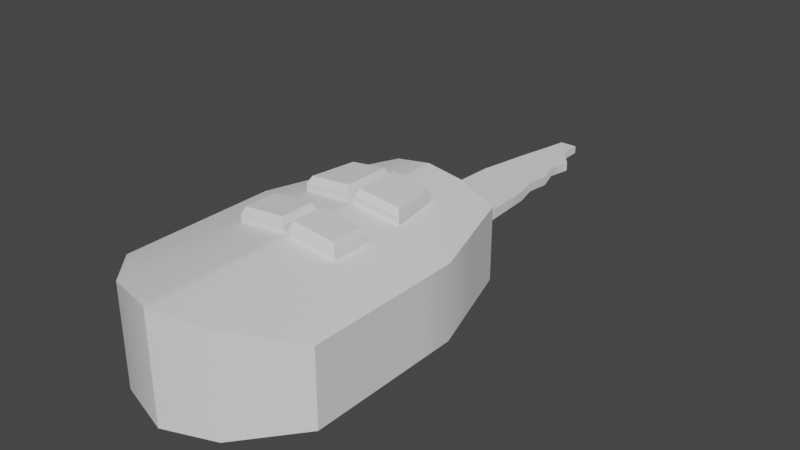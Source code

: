 # Source: BLC.blend  (saved by Blender 3.4.6; exported with 4.5.12 LTS)
import bpy
from mathutils import Matrix  # noqa: F401  (used for matrix-valued properties, if any)

bpy.ops.wm.read_factory_settings(use_empty=True)
scene = bpy.context.scene
scene.name = 'Scene'

# ---- collections
col_collection = bpy.data.collections.new('Collection'); scene.collection.children.link(col_collection)

# ---- node groups
ng_auto_smooth = bpy.data.node_groups.new('Auto Smooth', 'GeometryNodeTree')
_s = ng_auto_smooth.interface.new_socket(name='Geometry', in_out='OUTPUT', socket_type='NodeSocketGeometry')
_s = ng_auto_smooth.interface.new_socket(name='Geometry', in_out='INPUT', socket_type='NodeSocketGeometry')
_s = ng_auto_smooth.interface.new_socket(name='Angle', in_out='INPUT', socket_type='NodeSocketFloat')
_s.subtype = 'ANGLE'
_s.min_value = 0.0
_s.max_value = 3.142
ng_auto_smooth.is_modifier = True
_N = ng_auto_smooth.nodes; _L = ng_auto_smooth.links
n0 = _N.new('NodeGroupOutput'); n0.name = 'Group Output'; n0.location = (480, -100)
n1 = _N.new('NodeGroupInput'); n1.name = 'Group Input'; n1.location = (-420, -300)
n2 = _N.new('NodeGroupInput'); n2.name = 'Group Input.001'; n2.location = (-60, -100)
n3 = _N.new('GeometryNodeSetShadeSmooth'); n3.name = 'Set Shade Smooth'; n3.location = (120, -100)
n3.domain = 'EDGE'
n4 = _N.new('GeometryNodeSetShadeSmooth'); n4.name = 'Set Shade Smooth.001'; n4.location = (300, -100)
n5 = _N.new('GeometryNodeInputMeshEdgeAngle'); n5.name = 'Edge Angle'; n5.location = (-420, -220)
n6 = _N.new('GeometryNodeInputEdgeSmooth'); n6.name = 'Is Edge Smooth'; n6.location = (-60, -160)
n7 = _N.new('GeometryNodeInputShadeSmooth'); n7.name = 'Is Face Smooth'; n7.location = (-240, -340)
n8 = _N.new('FunctionNodeBooleanMath'); n8.name = 'Boolean Math'; n8.location = (-60, -220)
n9 = _N.new('FunctionNodeCompare'); n9.name = 'Compare'; n9.location = (-240, -180)
n9.operation = 'LESS_EQUAL'
_L.new(n5.outputs[0], n9.inputs[0])
_L.new(n4.outputs[0], n0.inputs[0])
_L.new(n1.outputs[1], n9.inputs[1])
_L.new(n9.outputs[0], n8.inputs[0])
_L.new(n7.outputs[0], n8.inputs[1])
_L.new(n2.outputs[0], n3.inputs[0])
_L.new(n6.outputs[0], n3.inputs[1])
_L.new(n3.outputs[0], n4.inputs[0])
_L.new(n8.outputs[0], n3.inputs[2])
n0.is_active_output = True

# ---- world
world_world = bpy.data.worlds.new('World'); scene.world = world_world
world_world.use_nodes = True; world_world.node_tree.nodes.clear()
_N = world_world.node_tree.nodes; _L = world_world.node_tree.links
n0 = _N.new('ShaderNodeOutputWorld'); n0.name = 'World Output'; n0.location = (300, 300)
n1 = _N.new('ShaderNodeBackground'); n1.name = 'Background'; n1.location = (10, 300)
n1.inputs[0].default_value = (0.05088, 0.05088, 0.05088, 1.0)
_L.new(n1.outputs[0], n0.inputs[0])
n0.is_active_output = True
world_world.color = (0.05088, 0.05088, 0.05088)
world_world.use_sun_shadow = False
world_world.sun_shadow_jitter_overblur = 0.0

# ---- meshes
me_plane = bpy.data.meshes.new('Plane')
me_plane.from_pydata([(-1.0, -1.483, 0.0), (1.0, -1.483, 0.0), (-0.6841, 1.0, 0.0), (0.6841, 1.0, 0.0), (-1.0, 0.0, 0.0), (1.0, 0.0, 0.0), (0.0, -2.093, -0.1096), (0.0, 1.0, -0.1096), (0.0, 0.0, -0.1096), (-1.0, -0.7358, 0.0), (1.0, -0.7358, 0.0), (0.0, -0.7358, -0.1096), (-0.3421, 1.0, -0.07823), (-0.5, 0.0, -0.07823), (-0.5, -1.944, -0.07823), (-0.5, -0.7358, -0.07823), (0.4958, -1.945, -0.07823), (0.3392, 1.0, -0.07823), (0.4958, 0.0, -0.07823), (0.4958, -0.7358, -0.07823), (-1.0, -1.483, 0.7023), (1.0, -1.483, 0.7023), (-0.6841, 1.0, 0.7023), (0.6841, 1.0, 0.7023), (-1.0, 0.0, 0.7023), (1.0, 0.0, 0.7023), (0.0, -2.093, 0.9073), (0.0, 1.0, 0.9073), (0.0, 0.0, 0.9073), (-1.0, -0.7358, 0.7023), (1.0, -0.7358, 0.7023), (0.0, -0.7358, 0.9073), (-0.3421, 1.0, 0.8544), (-0.5, 0.0, 0.8544), (-0.5, -1.944, 0.8544), (-0.5, -0.7358, 0.8544), (0.4958, -1.945, 0.8544), (0.3392, 1.0, 0.8544), (0.4958, 0.0, 0.8544), (0.4958, -0.7358, 0.8544), (-1.0, 0.0, 0.3511), (-0.6841, 1.0, 0.3511), (-0.5, -1.944, 0.3511), (-1.0, -1.483, 0.3511), (-1.0, -0.7358, 0.3511), (1.0, 0.0, 0.3511), (1.0, -0.7358, 0.3511), (1.0, -1.483, 0.3511), (0.0, -2.093, 0.3511), (0.0, 1.0, 0.3511), (0.3392, 1.0, 0.3511), (0.4958, -1.945, 0.3511), (0.6841, 1.0, 0.3511), (-0.3421, 1.0, 0.3511), (-0.6841, 1.0, 0.1756), (-1.0, -1.483, 0.1756), (1.0, -0.7358, 0.1756), (1.0, -1.483, 0.1756), (0.3392, 1.0, 0.1364), (0.4958, -1.945, 0.1364), (-1.0, 0.0, 0.1756), (-0.5, -1.944, 0.1364), (-1.0, -0.7358, 0.1756), (1.0, 0.0, 0.1756), (0.0, -2.093, 0.1207), (0.0, 1.0, 0.1207), (0.6841, 1.0, 0.1756), (-0.3421, 1.0, 0.1364), (-1.0, 0.0, 0.5267), (-0.5, -1.944, 0.6027), (-1.0, -0.7358, 0.5267), (1.0, 0.0, 0.5267), (0.0, -2.093, 0.6292), (0.0, 1.0, 0.6292), (0.6841, 1.0, 0.5267), (-0.3421, 1.0, 0.6027), (-0.6841, 1.0, 0.5267), (-1.0, -1.483, 0.5267), (1.0, -0.7358, 0.5267), (1.0, -1.483, 0.5267), (0.3392, 1.0, 0.6027), (0.4958, -1.945, 0.6027), (-1.0, 0.0, 0.2633), (-0.5, -1.944, 0.2438), (-1.0, -0.7358, 0.2633), (1.0, 0.0, 0.2633), (0.0, -2.093, 0.2359), (0.0, 1.0, 0.2359), (0.6841, 1.0, 0.2633), (-0.3421, 1.0, 0.2438), (-0.6841, 1.0, 0.2633), (-1.0, -1.483, 0.2633), (1.0, -0.7358, 0.2633), (1.0, -1.483, 0.2633), (0.3392, 1.0, 0.2438), (0.4958, -1.945, 0.2438), (-0.6841, 1.0, 0.4389), (-1.0, -1.483, 0.4389), (1.0, -0.7358, 0.4389), (1.0, -1.483, 0.4389), (0.3392, 1.0, 0.4769), (0.4958, -1.945, 0.4769), (-1.0, 0.0, 0.4389), (-0.5, -1.944, 0.4769), (-1.0, -0.7358, 0.4389), (1.0, 0.0, 0.4389), (0.0, -2.093, 0.4902), (0.0, 1.0, 0.4902), (0.6841, 1.0, 0.4389), (-0.3421, 1.0, 0.4769), (-0.000297, 3.306, 0.2546), (-0.000297, 3.306, 0.3341), (-0.07542, 3.306, 0.26), (-0.07542, 3.306, 0.3341), (0.09129, 3.306, 0.3341), (0.09129, 3.306, 0.26), (-0.3325, 1.21, 0.3496), (-0.3229, 1.419, 0.348), (-0.3133, 1.629, 0.3465), (-0.3037, 1.839, 0.3449), (-0.2941, 2.048, 0.3434), (-0.2845, 2.258, 0.3419), (-0.2416, 2.468, 0.3403), (-0.2051, 2.677, 0.3388), (-0.1626, 2.887, 0.3372), (-0.1155, 3.097, 0.3357), (-0.1155, 3.097, 0.2585), (-0.1626, 2.887, 0.257), (-0.2051, 2.677, 0.2556), (-0.2416, 2.468, 0.2541), (-0.2845, 2.258, 0.2526), (-0.2941, 2.048, 0.2511), (-0.3037, 1.839, 0.2497), (-0.3133, 1.629, 0.2482), (-0.3229, 1.419, 0.2467), (-0.3325, 1.21, 0.2453), (0.3296, 1.21, 0.3496), (0.3201, 1.419, 0.348), (0.3105, 1.629, 0.3465), (0.3009, 1.839, 0.3449), (0.2914, 2.048, 0.3434), (0.2407, 2.258, 0.3419), (0.2722, 2.468, 0.3403), (0.2067, 2.677, 0.3388), (0.2531, 2.887, 0.3372), (0.08911, 3.097, 0.3357), (-0.00027, 3.097, 0.3357), (-0.000243, 2.887, 0.3372), (-0.000216, 2.677, 0.3388), (-0.000189, 2.468, 0.3403), (-0.000162, 2.258, 0.3418), (-0.000135, 2.048, 0.3434), (-0.000108, 1.839, 0.3449), (-8.1e-05, 1.629, 0.3465), (-5.4e-05, 1.419, 0.348), (-2.7e-05, 1.21, 0.3496), (-0.00027, 3.097, 0.2529), (-0.000243, 2.887, 0.2512), (-0.000216, 2.677, 0.2495), (-0.000189, 2.468, 0.2478), (-0.000162, 2.258, 0.2461), (-0.000135, 2.048, 0.2444), (-0.000108, 1.839, 0.2427), (-8.1e-05, 1.629, 0.241), (-5.4e-05, 1.419, 0.2393), (-2.7e-05, 1.21, 0.2376), (0.3296, 1.21, 0.2453), (0.3201, 1.419, 0.2467), (0.3105, 1.629, 0.2482), (0.3009, 1.839, 0.2497), (0.2914, 2.048, 0.2511), (0.2407, 2.258, 0.2526), (0.2722, 2.468, 0.2541), (0.2067, 2.677, 0.2556), (0.2531, 2.887, 0.257), (0.08911, 3.097, 0.2585), (1.0, -0.3679, 0.0), (0.0, -0.3679, -0.1096), (-1.0, -0.3679, 0.0), (-0.5, -0.3679, -0.07823), (0.4958, -0.3679, -0.07823), (1.0, -0.3679, 0.7023), (0.0, -0.3679, 0.9073), (-1.0, -0.3679, 0.7023), (-0.5, -0.3679, 0.8544), (0.4958, -0.3679, 0.8544), (1.0, -0.3679, 0.3511), (-1.0, -0.3679, 0.3511), (-1.0, -0.3679, 0.1756), (1.0, -0.3679, 0.1756), (1.0, -0.3679, 0.5267), (-1.0, -0.3679, 0.5267), (-1.0, -0.3679, 0.2633), (1.0, -0.3679, 0.2633), (-1.0, -0.3679, 0.4389), (1.0, -0.3679, 0.4389), (0.8421, 0.5, 0.0), (-0.8421, 0.5, 0.0), (0.0, 0.5, -0.1096), (-0.421, 0.5, -0.07823), (0.4175, 0.5, -0.07823), (0.8421, 0.5, 0.7023), (-0.8421, 0.5, 0.7023), (0.0, 0.5, 0.9073), (-0.421, 0.5, 0.8544), (0.4175, 0.5, 0.8544), (0.8421, 0.5, 0.3511), (-0.8421, 0.5, 0.3511), (-0.8421, 0.5, 0.1756), (0.8421, 0.5, 0.1756), (0.8421, 0.5, 0.5267), (-0.8421, 0.5, 0.5267), (-0.8421, 0.5, 0.2633), (0.8421, 0.5, 0.2633), (-0.8421, 0.5, 0.4389), (0.8421, 0.5, 0.4389), (0.01987, 1.0, -0.1078), (0.02905, 0.0, -0.1078), (0.02905, -0.7358, -0.1078), (0.02905, -2.084, -0.1078), (0.01987, 1.0, 0.9042), (0.02905, 0.0, 0.9042), (0.02905, -0.7358, 0.9042), (0.02905, -2.084, 0.9042), (0.02905, -2.084, 0.3511), (0.01987, 1.0, 0.3511), (0.01987, 1.0, 0.1217), (0.02905, -2.084, 0.1217), (0.02905, -2.084, 0.6276), (0.01987, 1.0, 0.6276), (0.01987, 1.0, 0.2364), (0.02905, -2.084, 0.2364), (0.01987, 1.0, 0.4894), (0.02905, -2.084, 0.4894), (0.005069, 3.306, 0.3341), (0.005069, 3.306, 0.2549), (0.01929, 1.21, 0.2381), (0.0187, 1.419, 0.2398), (0.01811, 1.629, 0.2414), (0.01753, 1.839, 0.2431), (0.01694, 2.048, 0.2448), (0.01395, 2.258, 0.2465), (0.01577, 2.468, 0.2482), (0.01191, 2.677, 0.2498), (0.0146, 2.887, 0.2515), (0.004966, 3.097, 0.2532), (0.01929, 1.21, 0.3496), (0.0187, 1.419, 0.348), (0.01811, 1.629, 0.3465), (0.01753, 1.839, 0.3449), (0.01694, 2.048, 0.3434), (0.01395, 2.258, 0.3418), (0.01577, 2.468, 0.3403), (0.01191, 2.677, 0.3388), (0.0146, 2.887, 0.3372), (0.004966, 3.097, 0.3357), (0.02905, -0.3679, 0.9042), (0.02905, -0.3679, -0.1078), (0.02446, 0.5, 0.9042), (0.02446, 0.5, -0.1078), (-0.02704, -2.085, -0.1079), (-0.0185, 1.0, -0.1079), (-0.02704, 0.0, -0.1079), (-0.02704, -0.7358, -0.1079), (-0.02704, -2.085, 0.9044), (-0.0185, 1.0, 0.9044), (-0.02704, 0.0, 0.9044), (-0.02704, -0.7358, 0.9044), (-0.0185, 1.0, 0.3511), (-0.02704, -2.085, 0.3511), (-0.02704, -2.085, 0.1216), (-0.0185, 1.0, 0.1216), (-0.0185, 1.0, 0.6278), (-0.02704, -2.085, 0.6278), (-0.02704, -2.085, 0.2364), (-0.0185, 1.0, 0.2364), (-0.02704, -2.085, 0.4894), (-0.0185, 1.0, 0.4894), (-0.00436, 3.306, 0.3341), (-0.00436, 3.306, 0.2549), (-0.01801, 1.21, 0.238), (-0.01752, 1.419, 0.2397), (-0.01702, 1.629, 0.2414), (-0.01653, 1.839, 0.2431), (-0.01604, 2.048, 0.2448), (-0.01554, 2.258, 0.2465), (-0.01325, 2.468, 0.2481), (-0.0113, 2.677, 0.2498), (-0.009022, 2.887, 0.2515), (-0.006505, 3.097, 0.2532), (-0.01801, 1.21, 0.3496), (-0.01752, 1.419, 0.348), (-0.01702, 1.629, 0.3465), (-0.01653, 1.839, 0.3449), (-0.01604, 2.048, 0.3434), (-0.01554, 2.258, 0.3418), (-0.01325, 2.468, 0.3403), (-0.0113, 2.677, 0.3388), (-0.009022, 2.887, 0.3372), (-0.006505, 3.097, 0.3357), (-0.02704, -0.3679, 0.9044), (-0.02704, -0.3679, -0.1079), (-0.02277, 0.5, 0.9044), (-0.02277, 0.5, -0.1079), (-0.02704, 0.0, 0.9753), (-0.5, 0.0, 0.9252), (-0.02704, -0.7358, 0.9753), (-0.5, -0.7358, 0.9252), (-0.5, -0.3679, 0.9252), (0.4958, -0.7358, 0.9252), (0.4958, -0.3679, 0.9252), (-0.02704, -0.3679, 0.9753), (-0.421, 0.5, 0.9252), (0.4958, 0.0, 0.9252), (0.4175, 0.5, 0.9252), (-0.02277, 0.5, 0.9753), (0.02905, 0.0, 0.975), (0.02905, -0.7358, 0.975), (0.02905, -0.3679, 0.975), (0.02446, 0.5, 0.975), (-0.05821, 0.03613, 1.033), (-0.4628, 0.03613, 0.9902), (-0.06122, -0.7093, 1.033), (-0.4658, -0.7093, 0.9902), (-0.4658, -0.3945, 0.9902), (0.4621, -0.7093, 0.9902), (0.4621, -0.3945, 0.9902), (-0.06122, -0.3945, 1.033), (-0.3953, 0.4639, 0.9902), (0.4591, 0.03613, 0.9902), (0.3921, 0.4639, 0.9902), (-0.05456, 0.4639, 1.033), (0.05977, 0.03613, 1.033), (0.06277, -0.7093, 1.033), (0.06277, -0.3945, 1.033), (0.05585, 0.4639, 1.033)], [], [(200, 17, 3, 196), (180, 18, 5, 176), (301, 262, 8, 177), (303, 261, 7, 198), (260, 263, 11, 6), (16, 19, 10, 1), (0, 9, 15, 14), (197, 2, 12, 199), (178, 4, 13, 179), (219, 218, 19, 16), (257, 217, 18, 180), (259, 216, 17, 200), (205, 201, 23, 37), (185, 181, 25, 38), (300, 182, 28, 266), (302, 203, 27, 265), (264, 26, 31, 267), (36, 21, 30, 39), (20, 34, 35, 29), (202, 204, 32, 22), (183, 184, 33, 24), (223, 36, 39, 222), (256, 185, 38, 221), (258, 205, 37, 220), (211, 68, 24, 202), (77, 69, 34, 20), (191, 70, 29, 183), (190, 71, 25, 181), (79, 78, 30, 21), (273, 72, 26, 264), (70, 77, 20, 29), (229, 73, 27, 220), (81, 79, 21, 36), (228, 81, 36, 223), (210, 74, 23, 201), (272, 75, 32, 265), (74, 80, 37, 23), (75, 76, 22, 32), (89, 90, 41, 53), (88, 94, 50, 52), (255, 145, 114, 234), (213, 88, 52, 206), (231, 95, 51, 224), (95, 93, 47, 51), (126, 125, 113, 112), (84, 91, 43, 44), (274, 86, 48, 269), (93, 92, 46, 47), (193, 85, 45, 186), (192, 84, 44, 187), (91, 83, 42, 43), (212, 82, 40, 207), (197, 4, 60, 208), (0, 14, 61, 55), (178, 9, 62, 188), (176, 5, 63, 189), (1, 10, 56, 57), (260, 6, 64, 270), (9, 0, 55, 62), (216, 7, 65, 226), (16, 1, 57, 59), (219, 16, 59, 227), (196, 3, 66, 209), (261, 12, 67, 271), (3, 17, 58, 66), (12, 2, 54, 67), (109, 96, 76, 75), (108, 100, 80, 74), (277, 109, 75, 272), (215, 108, 74, 210), (233, 101, 81, 228), (101, 99, 79, 81), (232, 107, 73, 229), (104, 97, 77, 70), (276, 106, 72, 273), (99, 98, 78, 79), (195, 105, 71, 190), (194, 104, 70, 191), (97, 103, 69, 77), (214, 102, 68, 211), (208, 60, 82, 212), (55, 61, 83, 91), (188, 62, 84, 192), (189, 63, 85, 193), (57, 56, 92, 93), (270, 64, 86, 274), (62, 55, 91, 84), (226, 65, 87, 230), (59, 57, 93, 95), (227, 59, 95, 231), (209, 66, 88, 213), (271, 67, 89, 275), (66, 58, 94, 88), (67, 54, 90, 89), (207, 40, 102, 214), (43, 42, 103, 97), (187, 44, 104, 194), (186, 45, 105, 195), (47, 46, 98, 99), (269, 48, 106, 276), (44, 43, 97, 104), (225, 49, 107, 232), (51, 47, 99, 101), (224, 51, 101, 233), (206, 52, 108, 215), (268, 53, 109, 277), (52, 50, 100, 108), (53, 41, 96, 109), (279, 112, 113, 278), (235, 110, 111, 234), (299, 146, 111, 278), (289, 126, 112, 279), (145, 175, 115, 114), (245, 156, 110, 235), (230, 87, 165, 236), (236, 165, 164, 237), (237, 164, 163, 238), (238, 163, 162, 239), (239, 162, 161, 240), (240, 161, 160, 241), (241, 160, 159, 242), (242, 159, 158, 243), (243, 158, 157, 244), (244, 157, 156, 245), (50, 94, 166, 136), (136, 166, 167, 137), (137, 167, 168, 138), (138, 168, 169, 139), (139, 169, 170, 140), (140, 170, 171, 141), (141, 171, 172, 142), (142, 172, 173, 143), (143, 173, 174, 144), (144, 174, 175, 145), (275, 89, 135, 280), (280, 135, 134, 281), (281, 134, 133, 282), (282, 133, 132, 283), (283, 132, 131, 284), (284, 131, 130, 285), (285, 130, 129, 286), (286, 129, 128, 287), (287, 128, 127, 288), (288, 127, 126, 289), (268, 49, 155, 290), (290, 155, 154, 291), (291, 154, 153, 292), (292, 153, 152, 293), (293, 152, 151, 294), (294, 151, 150, 295), (295, 150, 149, 296), (296, 149, 148, 297), (297, 148, 147, 298), (298, 147, 146, 299), (89, 53, 116, 135), (135, 116, 117, 134), (134, 117, 118, 133), (133, 118, 119, 132), (132, 119, 120, 131), (131, 120, 121, 130), (130, 121, 122, 129), (129, 122, 123, 128), (128, 123, 124, 127), (127, 124, 125, 126), (225, 50, 136, 246), (246, 136, 137, 247), (247, 137, 138, 248), (248, 138, 139, 249), (249, 139, 140, 250), (250, 140, 141, 251), (251, 141, 142, 252), (252, 142, 143, 253), (253, 143, 144, 254), (254, 144, 145, 255), (46, 186, 195, 98), (40, 187, 194, 102), (56, 189, 193, 92), (60, 188, 192, 82), (102, 194, 191, 68), (98, 195, 190, 78), (10, 176, 189, 56), (4, 178, 188, 60), (82, 192, 187, 40), (92, 193, 186, 46), (78, 190, 181, 30), (68, 191, 183, 24), (185, 256, 318, 310), (29, 35, 184, 183), (267, 31, 182, 300), (39, 30, 181, 185), (218, 257, 180, 19), (9, 178, 179, 15), (263, 301, 177, 11), (19, 180, 176, 10), (45, 206, 215, 105), (41, 207, 214, 96), (63, 209, 213, 85), (54, 208, 212, 90), (96, 214, 211, 76), (105, 215, 210, 71), (5, 196, 209, 63), (2, 197, 208, 54), (90, 212, 207, 41), (85, 213, 206, 45), (71, 210, 201, 25), (76, 211, 202, 22), (256, 222, 317, 318), (24, 33, 204, 202), (266, 28, 203, 302), (38, 25, 201, 205), (217, 259, 200, 18), (4, 197, 199, 13), (262, 303, 198, 8), (18, 200, 196, 5), (8, 198, 259, 217), (28, 221, 258, 203), (11, 177, 257, 218), (31, 222, 256, 182), (147, 254, 255, 146), (148, 253, 254, 147), (149, 252, 253, 148), (150, 251, 252, 149), (151, 250, 251, 150), (152, 249, 250, 151), (153, 248, 249, 152), (154, 247, 248, 153), (155, 246, 247, 154), (49, 225, 246, 155), (174, 244, 245, 175), (173, 243, 244, 174), (172, 242, 243, 173), (171, 241, 242, 172), (170, 240, 241, 171), (169, 239, 240, 170), (168, 238, 239, 169), (167, 237, 238, 168), (166, 236, 237, 167), (94, 230, 236, 166), (175, 245, 235, 115), (115, 235, 234, 114), (48, 224, 233, 106), (50, 225, 232, 100), (64, 227, 231, 86), (58, 226, 230, 94), (100, 232, 229, 80), (106, 233, 228, 72), (6, 219, 227, 64), (17, 216, 226, 58), (86, 231, 224, 48), (146, 255, 234, 111), (72, 228, 223, 26), (80, 229, 220, 37), (203, 258, 220, 27), (182, 256, 221, 28), (26, 223, 222, 31), (198, 7, 216, 259), (177, 8, 217, 257), (6, 11, 218, 219), (13, 199, 303, 262), (184, 35, 307, 308), (15, 179, 301, 263), (267, 300, 311, 306), (124, 298, 299, 125), (123, 297, 298, 124), (122, 296, 297, 123), (121, 295, 296, 122), (120, 294, 295, 121), (119, 293, 294, 120), (118, 292, 293, 119), (117, 291, 292, 118), (116, 290, 291, 117), (53, 268, 290, 116), (157, 288, 289, 156), (158, 287, 288, 157), (159, 286, 287, 158), (160, 285, 286, 159), (161, 284, 285, 160), (162, 283, 284, 161), (163, 282, 283, 162), (164, 281, 282, 163), (165, 280, 281, 164), (87, 275, 280, 165), (156, 289, 279, 110), (125, 299, 278, 113), (110, 279, 278, 111), (49, 268, 277, 107), (42, 269, 276, 103), (65, 271, 275, 87), (61, 270, 274, 83), (103, 276, 273, 69), (107, 277, 272, 73), (7, 261, 271, 65), (14, 260, 270, 61), (83, 274, 269, 42), (73, 272, 265, 27), (69, 273, 264, 34), (34, 264, 267, 35), (204, 302, 265, 32), (184, 300, 266, 33), (14, 15, 263, 260), (199, 12, 261, 303), (179, 13, 262, 301), (312, 305, 321, 328), (319, 316, 332, 335), (311, 308, 324, 327), (314, 319, 335, 330), (39, 185, 310, 309), (204, 33, 305, 312), (221, 38, 313, 316), (205, 258, 319, 314), (33, 266, 304, 305), (300, 184, 308, 311), (222, 39, 309, 317), (38, 205, 314, 313), (266, 302, 315, 304), (35, 267, 306, 307), (258, 221, 316, 319), (302, 204, 312, 315), (333, 325, 326, 334), (332, 329, 330, 335), (321, 320, 331, 328), (323, 322, 327, 324), (318, 317, 333, 334), (313, 314, 330, 329), (304, 315, 331, 320), (315, 312, 328, 331), (305, 304, 320, 321), (306, 311, 327, 322), (316, 313, 329, 332), (307, 306, 322, 323), (317, 309, 325, 333), (308, 307, 323, 324), (310, 318, 334, 326), (309, 310, 326, 325)])
me_plane.polygons.foreach_set('use_smooth', [True] * 334)
_uv = me_plane.uv_layers.new(name='UVMap')
_uv.uv.foreach_set('vector', [0.7479, 0.75, 0.7479, 1.0, 1.0, 1.0, 1.0, 0.75, 0.7479, 0.3759, 0.7479, 0.5, 1.0, 0.5, 1.0, 0.3759, 0.4865, 0.3759, 0.4865, 0.5, 0.5, 0.5, 0.5, 0.3759, 0.4865, 0.75, 0.4865, 1.0, 0.5, 1.0, 0.5, 0.75, 0.4865, 0.0, 0.4865, 0.2519, 0.5, 0.2519, 0.5, 0.0, 0.7479, 0.0, 0.7479, 0.2519, 1.0, 0.2519, 1.0, 0.0, 0.0, 0.0, 0.0, 0.2519, 0.25, 0.2519, 0.25, 0.0, 0.0, 0.75, 0.0, 1.0, 0.25, 1.0, 0.25, 0.75, 0.0, 0.3759, 0.0, 0.5, 0.25, 0.5, 0.25, 0.3759, 0.5145, 0.0, 0.5145, 0.2519, 0.7479, 0.2519, 0.7479, 0.0, 0.5145, 0.3759, 0.5145, 0.5, 0.7479, 0.5, 0.7479, 0.3759, 0.5145, 0.75, 0.5145, 1.0, 0.7479, 1.0, 0.7479, 0.75, 0.7479, 0.75, 1.0, 0.75, 1.0, 1.0, 0.7479, 1.0, 0.7479, 0.3759, 1.0, 0.3759, 1.0, 0.5, 0.7479, 0.5, 0.4865, 0.3759, 0.5, 0.3759, 0.5, 0.5, 0.4865, 0.5, 0.4865, 0.75, 0.5, 0.75, 0.5, 1.0, 0.4865, 1.0, 0.4865, 0.0, 0.5, 0.0, 0.5, 0.2519, 0.4865, 0.2519, 0.7479, 0.0, 1.0, 0.0, 1.0, 0.2519, 0.7479, 0.2519, 0.0, 0.0, 0.25, 0.0, 0.25, 0.2519, 0.0, 0.2519, 0.0, 0.75, 0.25, 0.75, 0.25, 1.0, 0.0, 1.0, 0.0, 0.3759, 0.25, 0.3759, 0.25, 0.5, 0.0, 0.5, 0.5145, 0.0, 0.7479, 0.0, 0.7479, 0.2519, 0.5145, 0.2519, 0.5145, 0.3759, 0.7479, 0.3759, 0.7479, 0.5, 0.5145, 0.5, 0.5145, 0.75, 0.7479, 0.75, 0.7479, 1.0, 0.5145, 1.0, 0.0, 0.75, 0.0, 0.5, 0.0, 0.5, 0.0, 0.75, 0.0, 0.0, 0.25, 0.0, 0.25, 0.0, 0.0, 0.0, 0.0, 0.3759, 0.0, 0.2519, 0.0, 0.2519, 0.0, 0.3759, 1.0, 0.3759, 1.0, 0.5, 1.0, 0.5, 1.0, 0.3759, 1.0, 0.0, 1.0, 0.2519, 1.0, 0.2519, 1.0, 0.0, 0.4865, 0.0, 0.5, 0.0, 0.5, 0.0, 0.4865, 0.0, 0.0, 0.2519, 0.0, 0.0, 0.0, 0.0, 0.0, 0.2519, 0.5145, 1.0, 0.5, 1.0, 0.5, 1.0, 0.5145, 1.0, 0.7479, 0.0, 1.0, 0.0, 1.0, 0.0, 0.7479, 0.0, 0.5145, 0.0, 0.7479, 0.0, 0.7479, 0.0, 0.5145, 0.0, 1.0, 0.75, 1.0, 1.0, 1.0, 1.0, 1.0, 0.75, 0.4865, 1.0, 0.25, 1.0, 0.25, 1.0, 0.4865, 1.0, 1.0, 1.0, 0.7479, 1.0, 0.7479, 1.0, 1.0, 1.0, 0.25, 1.0, 0.0, 1.0, 0.0, 1.0, 0.25, 1.0, 0.25, 1.0, 0.0, 1.0, 0.0, 1.0, 0.25, 1.0, 1.0, 1.0, 0.7479, 1.0, 0.7479, 1.0, 1.0, 1.0, 0.5145, 1.0, 0.7479, 1.0, 0.7479, 1.0, 0.5145, 1.0, 1.0, 0.75, 1.0, 1.0, 1.0, 1.0, 1.0, 0.75, 0.5145, 0.0, 0.7479, 0.0, 0.7479, 0.0, 0.5145, 0.0, 0.7479, 0.0, 1.0, 0.0, 1.0, 0.0, 0.7479, 0.0, 0.25, 1.0, 0.25, 1.0, 0.25, 1.0, 0.25, 1.0, 0.0, 0.2519, 0.0, 0.0, 0.0, 0.0, 0.0, 0.2519, 0.4865, 0.0, 0.5, 0.0, 0.5, 0.0, 0.4865, 0.0, 1.0, 0.0, 1.0, 0.2519, 1.0, 0.2519, 1.0, 0.0, 1.0, 0.3759, 1.0, 0.5, 1.0, 0.5, 1.0, 0.3759, 0.0, 0.3759, 0.0, 0.2519, 0.0, 0.2519, 0.0, 0.3759, 0.0, 0.0, 0.25, 0.0, 0.25, 0.0, 0.0, 0.0, 0.0, 0.75, 0.0, 0.5, 0.0, 0.5, 0.0, 0.75, 0.0, 0.75, 0.0, 0.5, 0.0, 0.5, 0.0, 0.75, 0.0, 0.0, 0.25, 0.0, 0.25, 0.0, 0.0, 0.0, 0.0, 0.3759, 0.0, 0.2519, 0.0, 0.2519, 0.0, 0.3759, 1.0, 0.3759, 1.0, 0.5, 1.0, 0.5, 1.0, 0.3759, 1.0, 0.0, 1.0, 0.2519, 1.0, 0.2519, 1.0, 0.0, 0.4865, 0.0, 0.5, 0.0, 0.5, 0.0, 0.4865, 0.0, 0.0, 0.2519, 0.0, 0.0, 0.0, 0.0, 0.0, 0.2519, 0.5145, 1.0, 0.5, 1.0, 0.5, 1.0, 0.5145, 1.0, 0.7479, 0.0, 1.0, 0.0, 1.0, 0.0, 0.7479, 0.0, 0.5145, 0.0, 0.7479, 0.0, 0.7479, 0.0, 0.5145, 0.0, 1.0, 0.75, 1.0, 1.0, 1.0, 1.0, 1.0, 0.75, 0.4865, 1.0, 0.25, 1.0, 0.25, 1.0, 0.4865, 1.0, 1.0, 1.0, 0.7479, 1.0, 0.7479, 1.0, 1.0, 1.0, 0.25, 1.0, 0.0, 1.0, 0.0, 1.0, 0.25, 1.0, 0.25, 1.0, 0.0, 1.0, 0.0, 1.0, 0.25, 1.0, 1.0, 1.0, 0.7479, 1.0, 0.7479, 1.0, 1.0, 1.0, 0.4865, 1.0, 0.25, 1.0, 0.25, 1.0, 0.4865, 1.0, 1.0, 0.75, 1.0, 1.0, 1.0, 1.0, 1.0, 0.75, 0.5145, 0.0, 0.7479, 0.0, 0.7479, 0.0, 0.5145, 0.0, 0.7479, 0.0, 1.0, 0.0, 1.0, 0.0, 0.7479, 0.0, 0.5145, 1.0, 0.5, 1.0, 0.5, 1.0, 0.5145, 1.0, 0.0, 0.2519, 0.0, 0.0, 0.0, 0.0, 0.0, 0.2519, 0.4865, 0.0, 0.5, 0.0, 0.5, 0.0, 0.4865, 0.0, 1.0, 0.0, 1.0, 0.2519, 1.0, 0.2519, 1.0, 0.0, 1.0, 0.3759, 1.0, 0.5, 1.0, 0.5, 1.0, 0.3759, 0.0, 0.3759, 0.0, 0.2519, 0.0, 0.2519, 0.0, 0.3759, 0.0, 0.0, 0.25, 0.0, 0.25, 0.0, 0.0, 0.0, 0.0, 0.75, 0.0, 0.5, 0.0, 0.5, 0.0, 0.75, 0.0, 0.75, 0.0, 0.5, 0.0, 0.5, 0.0, 0.75, 0.0, 0.0, 0.25, 0.0, 0.25, 0.0, 0.0, 0.0, 0.0, 0.3759, 0.0, 0.2519, 0.0, 0.2519, 0.0, 0.3759, 1.0, 0.3759, 1.0, 0.5, 1.0, 0.5, 1.0, 0.3759, 1.0, 0.0, 1.0, 0.2519, 1.0, 0.2519, 1.0, 0.0, 0.4865, 0.0, 0.5, 0.0, 0.5, 0.0, 0.4865, 0.0, 0.0, 0.2519, 0.0, 0.0, 0.0, 0.0, 0.0, 0.2519, 0.5145, 1.0, 0.5, 1.0, 0.5, 1.0, 0.5145, 1.0, 0.7479, 0.0, 1.0, 0.0, 1.0, 0.0, 0.7479, 0.0, 0.5145, 0.0, 0.7479, 0.0, 0.7479, 0.0, 0.5145, 0.0, 1.0, 0.75, 1.0, 1.0, 1.0, 1.0, 1.0, 0.75, 0.4865, 1.0, 0.25, 1.0, 0.25, 1.0, 0.4865, 1.0, 1.0, 1.0, 0.7479, 1.0, 0.7479, 1.0, 1.0, 1.0, 0.25, 1.0, 0.0, 1.0, 0.0, 1.0, 0.25, 1.0, 0.0, 0.75, 0.0, 0.5, 0.0, 0.5, 0.0, 0.75, 0.0, 0.0, 0.25, 0.0, 0.25, 0.0, 0.0, 0.0, 0.0, 0.3759, 0.0, 0.2519, 0.0, 0.2519, 0.0, 0.3759, 1.0, 0.3759, 1.0, 0.5, 1.0, 0.5, 1.0, 0.3759, 1.0, 0.0, 1.0, 0.2519, 1.0, 0.2519, 1.0, 0.0, 0.4865, 0.0, 0.5, 0.0, 0.5, 0.0, 0.4865, 0.0, 0.0, 0.2519, 0.0, 0.0, 0.0, 0.0, 0.0, 0.2519, 0.5145, 1.0, 0.5, 1.0, 0.5, 1.0, 0.5145, 1.0, 0.7479, 0.0, 1.0, 0.0, 1.0, 0.0, 0.7479, 0.0, 0.5145, 0.0, 0.7479, 0.0, 0.7479, 0.0, 0.5145, 0.0, 1.0, 0.75, 1.0, 1.0, 1.0, 1.0, 1.0, 0.75, 0.4865, 1.0, 0.25, 1.0, 0.25, 1.0, 0.4865, 1.0, 1.0, 1.0, 0.7479, 1.0, 0.7479, 1.0, 1.0, 1.0, 0.25, 1.0, 0.0, 1.0, 0.0, 1.0, 0.25, 1.0, 0.4865, 1.0, 0.25, 1.0, 0.25, 1.0, 0.4865, 1.0, 0.5145, 1.0, 0.5, 1.0, 0.5, 1.0, 0.5145, 1.0, 0.4865, 1.0, 0.5, 1.0, 0.5, 1.0, 0.4865, 1.0, 0.4865, 1.0, 0.25, 1.0, 0.25, 1.0, 0.4865, 1.0, 0.7479, 1.0, 0.7479, 1.0, 0.7479, 1.0, 0.7479, 1.0, 0.5145, 1.0, 0.5, 1.0, 0.5, 1.0, 0.5145, 1.0, 0.5145, 1.0, 0.5, 1.0, 0.5, 1.0, 0.5145, 1.0, 0.5145, 1.0, 0.5, 1.0, 0.5, 1.0, 0.5145, 1.0, 0.5145, 1.0, 0.5, 1.0, 0.5, 1.0, 0.5145, 1.0, 0.5145, 1.0, 0.5, 1.0, 0.5, 1.0, 0.5145, 1.0, 0.5145, 1.0, 0.5, 1.0, 0.5, 1.0, 0.5145, 1.0, 0.5145, 1.0, 0.5, 1.0, 0.5, 1.0, 0.5145, 1.0, 0.5145, 1.0, 0.5, 1.0, 0.5, 1.0, 0.5145, 1.0, 0.5145, 1.0, 0.5, 1.0, 0.5, 1.0, 0.5145, 1.0, 0.5145, 1.0, 0.5, 1.0, 0.5, 1.0, 0.5145, 1.0, 0.5145, 1.0, 0.5, 1.0, 0.5, 1.0, 0.5145, 1.0, 0.7479, 1.0, 0.7479, 1.0, 0.7479, 1.0, 0.7479, 1.0, 0.7479, 1.0, 0.7479, 1.0, 0.7479, 1.0, 0.7479, 1.0, 0.7479, 1.0, 0.7479, 1.0, 0.7479, 1.0, 0.7479, 1.0, 0.7479, 1.0, 0.7479, 1.0, 0.7479, 1.0, 0.7479, 1.0, 0.7479, 1.0, 0.7479, 1.0, 0.7479, 1.0, 0.7479, 1.0, 0.7479, 1.0, 0.7479, 1.0, 0.7479, 1.0, 0.7479, 1.0, 0.7479, 1.0, 0.7479, 1.0, 0.7479, 1.0, 0.7479, 1.0, 0.7479, 1.0, 0.7479, 1.0, 0.7479, 1.0, 0.7479, 1.0, 0.7479, 1.0, 0.7479, 1.0, 0.7479, 1.0, 0.7479, 1.0, 0.7479, 1.0, 0.7479, 1.0, 0.7479, 1.0, 0.7479, 1.0, 0.4865, 1.0, 0.25, 1.0, 0.25, 1.0, 0.4865, 1.0, 0.4865, 1.0, 0.25, 1.0, 0.25, 1.0, 0.4865, 1.0, 0.4865, 1.0, 0.25, 1.0, 0.25, 1.0, 0.4865, 1.0, 0.4865, 1.0, 0.25, 1.0, 0.25, 1.0, 0.4865, 1.0, 0.4865, 1.0, 0.25, 1.0, 0.25, 1.0, 0.4865, 1.0, 0.4865, 1.0, 0.25, 1.0, 0.25, 1.0, 0.4865, 1.0, 0.4865, 1.0, 0.25, 1.0, 0.25, 1.0, 0.4865, 1.0, 0.4865, 1.0, 0.25, 1.0, 0.25, 1.0, 0.4865, 1.0, 0.4865, 1.0, 0.25, 1.0, 0.25, 1.0, 0.4865, 1.0, 0.4865, 1.0, 0.25, 1.0, 0.25, 1.0, 0.4865, 1.0, 0.4865, 1.0, 0.5, 1.0, 0.5, 1.0, 0.4865, 1.0, 0.4865, 1.0, 0.5, 1.0, 0.5, 1.0, 0.4865, 1.0, 0.4865, 1.0, 0.5, 1.0, 0.5, 1.0, 0.4865, 1.0, 0.4865, 1.0, 0.5, 1.0, 0.5, 1.0, 0.4865, 1.0, 0.4865, 1.0, 0.5, 1.0, 0.5, 1.0, 0.4865, 1.0, 0.4865, 1.0, 0.5, 1.0, 0.5, 1.0, 0.4865, 1.0, 0.4865, 1.0, 0.5, 1.0, 0.5, 1.0, 0.4865, 1.0, 0.4865, 1.0, 0.5, 1.0, 0.5, 1.0, 0.4865, 1.0, 0.4865, 1.0, 0.5, 1.0, 0.5, 1.0, 0.4865, 1.0, 0.4865, 1.0, 0.5, 1.0, 0.5, 1.0, 0.4865, 1.0, 0.25, 1.0, 0.25, 1.0, 0.25, 1.0, 0.25, 1.0, 0.25, 1.0, 0.25, 1.0, 0.25, 1.0, 0.25, 1.0, 0.25, 1.0, 0.25, 1.0, 0.25, 1.0, 0.25, 1.0, 0.25, 1.0, 0.25, 1.0, 0.25, 1.0, 0.25, 1.0, 0.25, 1.0, 0.25, 1.0, 0.25, 1.0, 0.25, 1.0, 0.25, 1.0, 0.25, 1.0, 0.25, 1.0, 0.25, 1.0, 0.25, 1.0, 0.25, 1.0, 0.25, 1.0, 0.25, 1.0, 0.25, 1.0, 0.25, 1.0, 0.25, 1.0, 0.25, 1.0, 0.25, 1.0, 0.25, 1.0, 0.25, 1.0, 0.25, 1.0, 0.25, 1.0, 0.25, 1.0, 0.25, 1.0, 0.25, 1.0, 0.5145, 1.0, 0.7479, 1.0, 0.7479, 1.0, 0.5145, 1.0, 0.5145, 1.0, 0.7479, 1.0, 0.7479, 1.0, 0.5145, 1.0, 0.5145, 1.0, 0.7479, 1.0, 0.7479, 1.0, 0.5145, 1.0, 0.5145, 1.0, 0.7479, 1.0, 0.7479, 1.0, 0.5145, 1.0, 0.5145, 1.0, 0.7479, 1.0, 0.7479, 1.0, 0.5145, 1.0, 0.5145, 1.0, 0.7479, 1.0, 0.7479, 1.0, 0.5145, 1.0, 0.5145, 1.0, 0.7479, 1.0, 0.7479, 1.0, 0.5145, 1.0, 0.5145, 1.0, 0.7479, 1.0, 0.7479, 1.0, 0.5145, 1.0, 0.5145, 1.0, 0.7479, 1.0, 0.7479, 1.0, 0.5145, 1.0, 0.5145, 1.0, 0.7479, 1.0, 0.7479, 1.0, 0.5145, 1.0, 1.0, 0.2519, 1.0, 0.3759, 1.0, 0.3759, 1.0, 0.2519, 0.0, 0.5, 0.0, 0.3759, 0.0, 0.3759, 0.0, 0.5, 1.0, 0.2519, 1.0, 0.3759, 1.0, 0.3759, 1.0, 0.2519, 0.0, 0.5, 0.0, 0.3759, 0.0, 0.3759, 0.0, 0.5, 0.0, 0.5, 0.0, 0.3759, 0.0, 0.3759, 0.0, 0.5, 1.0, 0.2519, 1.0, 0.3759, 1.0, 0.3759, 1.0, 0.2519, 1.0, 0.2519, 1.0, 0.3759, 1.0, 0.3759, 1.0, 0.2519, 0.0, 0.5, 0.0, 0.3759, 0.0, 0.3759, 0.0, 0.5, 0.0, 0.5, 0.0, 0.3759, 0.0, 0.3759, 0.0, 0.5, 1.0, 0.2519, 1.0, 0.3759, 1.0, 0.3759, 1.0, 0.2519, 1.0, 0.2519, 1.0, 0.3759, 1.0, 0.3759, 1.0, 0.2519, 0.0, 0.5, 0.0, 0.3759, 0.0, 0.3759, 0.0, 0.5, 0.7479, 0.3759, 0.5145, 0.3759, 0.5145, 0.3759, 0.7479, 0.3759, 0.0, 0.2519, 0.25, 0.2519, 0.25, 0.3759, 0.0, 0.3759, 0.4865, 0.2519, 0.5, 0.2519, 0.5, 0.3759, 0.4865, 0.3759, 0.7479, 0.2519, 1.0, 0.2519, 1.0, 0.3759, 0.7479, 0.3759, 0.5145, 0.2519, 0.5145, 0.3759, 0.7479, 0.3759, 0.7479, 0.2519, 0.0, 0.2519, 0.0, 0.3759, 0.25, 0.3759, 0.25, 0.2519, 0.4865, 0.2519, 0.4865, 0.3759, 0.5, 0.3759, 0.5, 0.2519, 0.7479, 0.2519, 0.7479, 0.3759, 1.0, 0.3759, 1.0, 0.2519, 1.0, 0.5, 1.0, 0.75, 1.0, 0.75, 1.0, 0.5, 0.0, 1.0, 0.0, 0.75, 0.0, 0.75, 0.0, 1.0, 1.0, 0.5, 1.0, 0.75, 1.0, 0.75, 1.0, 0.5, 0.0, 1.0, 0.0, 0.75, 0.0, 0.75, 0.0, 1.0, 0.0, 1.0, 0.0, 0.75, 0.0, 0.75, 0.0, 1.0, 1.0, 0.5, 1.0, 0.75, 1.0, 0.75, 1.0, 0.5, 1.0, 0.5, 1.0, 0.75, 1.0, 0.75, 1.0, 0.5, 0.0, 1.0, 0.0, 0.75, 0.0, 0.75, 0.0, 1.0, 0.0, 1.0, 0.0, 0.75, 0.0, 0.75, 0.0, 1.0, 1.0, 0.5, 1.0, 0.75, 1.0, 0.75, 1.0, 0.5, 1.0, 0.5, 1.0, 0.75, 1.0, 0.75, 1.0, 0.5, 0.0, 1.0, 0.0, 0.75, 0.0, 0.75, 0.0, 1.0, 0.5145, 0.3759, 0.5145, 0.2519, 0.5145, 0.2519, 0.5145, 0.3759, 0.0, 0.5, 0.25, 0.5, 0.25, 0.75, 0.0, 0.75, 0.4865, 0.5, 0.5, 0.5, 0.5, 0.75, 0.4865, 0.75, 0.7479, 0.5, 1.0, 0.5, 1.0, 0.75, 0.7479, 0.75, 0.5145, 0.5, 0.5145, 0.75, 0.7479, 0.75, 0.7479, 0.5, 0.0, 0.5, 0.0, 0.75, 0.25, 0.75, 0.25, 0.5, 0.4865, 0.5, 0.4865, 0.75, 0.5, 0.75, 0.5, 0.5, 0.7479, 0.5, 0.7479, 0.75, 1.0, 0.75, 1.0, 0.5, 0.5, 0.5, 0.5, 0.75, 0.5145, 0.75, 0.5145, 0.5, 0.5, 0.5, 0.5145, 0.5, 0.5145, 0.75, 0.5, 0.75, 0.5, 0.2519, 0.5, 0.3759, 0.5145, 0.3759, 0.5145, 0.2519, 0.5, 0.2519, 0.5145, 0.2519, 0.5145, 0.3759, 0.5, 0.3759, 0.5, 1.0, 0.5145, 1.0, 0.5145, 1.0, 0.5, 1.0, 0.5, 1.0, 0.5145, 1.0, 0.5145, 1.0, 0.5, 1.0, 0.5, 1.0, 0.5145, 1.0, 0.5145, 1.0, 0.5, 1.0, 0.5, 1.0, 0.5145, 1.0, 0.5145, 1.0, 0.5, 1.0, 0.5, 1.0, 0.5145, 1.0, 0.5145, 1.0, 0.5, 1.0, 0.5, 1.0, 0.5145, 1.0, 0.5145, 1.0, 0.5, 1.0, 0.5, 1.0, 0.5145, 1.0, 0.5145, 1.0, 0.5, 1.0, 0.5, 1.0, 0.5145, 1.0, 0.5145, 1.0, 0.5, 1.0, 0.5, 1.0, 0.5145, 1.0, 0.5145, 1.0, 0.5, 1.0, 0.5, 1.0, 0.5145, 1.0, 0.5145, 1.0, 0.5, 1.0, 0.7479, 1.0, 0.5145, 1.0, 0.5145, 1.0, 0.7479, 1.0, 0.7479, 1.0, 0.5145, 1.0, 0.5145, 1.0, 0.7479, 1.0, 0.7479, 1.0, 0.5145, 1.0, 0.5145, 1.0, 0.7479, 1.0, 0.7479, 1.0, 0.5145, 1.0, 0.5145, 1.0, 0.7479, 1.0, 0.7479, 1.0, 0.5145, 1.0, 0.5145, 1.0, 0.7479, 1.0, 0.7479, 1.0, 0.5145, 1.0, 0.5145, 1.0, 0.7479, 1.0, 0.7479, 1.0, 0.5145, 1.0, 0.5145, 1.0, 0.7479, 1.0, 0.7479, 1.0, 0.5145, 1.0, 0.5145, 1.0, 0.7479, 1.0, 0.7479, 1.0, 0.5145, 1.0, 0.5145, 1.0, 0.7479, 1.0, 0.7479, 1.0, 0.5145, 1.0, 0.5145, 1.0, 0.7479, 1.0, 0.7479, 1.0, 0.5145, 1.0, 0.5145, 1.0, 0.7479, 1.0, 0.7479, 1.0, 0.5145, 1.0, 0.5145, 1.0, 0.7479, 1.0, 0.5, 0.0, 0.5145, 0.0, 0.5145, 0.0, 0.5, 0.0, 0.7479, 1.0, 0.5145, 1.0, 0.5145, 1.0, 0.7479, 1.0, 0.5, 0.0, 0.5145, 0.0, 0.5145, 0.0, 0.5, 0.0, 0.7479, 1.0, 0.5145, 1.0, 0.5145, 1.0, 0.7479, 1.0, 0.7479, 1.0, 0.5145, 1.0, 0.5145, 1.0, 0.7479, 1.0, 0.5, 0.0, 0.5145, 0.0, 0.5145, 0.0, 0.5, 0.0, 0.5, 0.0, 0.5145, 0.0, 0.5145, 0.0, 0.5, 0.0, 0.7479, 1.0, 0.5145, 1.0, 0.5145, 1.0, 0.7479, 1.0, 0.5, 0.0, 0.5145, 0.0, 0.5145, 0.0, 0.5, 0.0, 0.5, 1.0, 0.5145, 1.0, 0.5145, 1.0, 0.5, 1.0, 0.5, 0.0, 0.5145, 0.0, 0.5145, 0.0, 0.5, 0.0, 0.7479, 1.0, 0.5145, 1.0, 0.5145, 1.0, 0.7479, 1.0, 0.5, 0.75, 0.5145, 0.75, 0.5145, 1.0, 0.5, 1.0, 0.5, 0.3759, 0.5145, 0.3759, 0.5145, 0.5, 0.5, 0.5, 0.5, 0.0, 0.5145, 0.0, 0.5145, 0.2519, 0.5, 0.2519, 0.5, 0.75, 0.5, 1.0, 0.5145, 1.0, 0.5145, 0.75, 0.5, 0.3759, 0.5, 0.5, 0.5145, 0.5, 0.5145, 0.3759, 0.5, 0.0, 0.5, 0.2519, 0.5145, 0.2519, 0.5145, 0.0, 0.25, 0.5, 0.25, 0.75, 0.4865, 0.75, 0.4865, 0.5, 0.25, 0.3759, 0.25, 0.2519, 0.25, 0.2519, 0.25, 0.3759, 0.25, 0.2519, 0.25, 0.3759, 0.4865, 0.3759, 0.4865, 0.2519, 0.4865, 0.2519, 0.4865, 0.3759, 0.4865, 0.3759, 0.4865, 0.2519, 0.25, 1.0, 0.4865, 1.0, 0.4865, 1.0, 0.25, 1.0, 0.25, 1.0, 0.4865, 1.0, 0.4865, 1.0, 0.25, 1.0, 0.25, 1.0, 0.4865, 1.0, 0.4865, 1.0, 0.25, 1.0, 0.25, 1.0, 0.4865, 1.0, 0.4865, 1.0, 0.25, 1.0, 0.25, 1.0, 0.4865, 1.0, 0.4865, 1.0, 0.25, 1.0, 0.25, 1.0, 0.4865, 1.0, 0.4865, 1.0, 0.25, 1.0, 0.25, 1.0, 0.4865, 1.0, 0.4865, 1.0, 0.25, 1.0, 0.25, 1.0, 0.4865, 1.0, 0.4865, 1.0, 0.25, 1.0, 0.25, 1.0, 0.4865, 1.0, 0.4865, 1.0, 0.25, 1.0, 0.25, 1.0, 0.4865, 1.0, 0.4865, 1.0, 0.25, 1.0, 0.5, 1.0, 0.4865, 1.0, 0.4865, 1.0, 0.5, 1.0, 0.5, 1.0, 0.4865, 1.0, 0.4865, 1.0, 0.5, 1.0, 0.5, 1.0, 0.4865, 1.0, 0.4865, 1.0, 0.5, 1.0, 0.5, 1.0, 0.4865, 1.0, 0.4865, 1.0, 0.5, 1.0, 0.5, 1.0, 0.4865, 1.0, 0.4865, 1.0, 0.5, 1.0, 0.5, 1.0, 0.4865, 1.0, 0.4865, 1.0, 0.5, 1.0, 0.5, 1.0, 0.4865, 1.0, 0.4865, 1.0, 0.5, 1.0, 0.5, 1.0, 0.4865, 1.0, 0.4865, 1.0, 0.5, 1.0, 0.5, 1.0, 0.4865, 1.0, 0.4865, 1.0, 0.5, 1.0, 0.5, 1.0, 0.4865, 1.0, 0.4865, 1.0, 0.5, 1.0, 0.5, 1.0, 0.4865, 1.0, 0.4865, 1.0, 0.5, 1.0, 0.25, 1.0, 0.4865, 1.0, 0.4865, 1.0, 0.25, 1.0, 0.5, 1.0, 0.4865, 1.0, 0.4865, 1.0, 0.5, 1.0, 0.5, 1.0, 0.4865, 1.0, 0.4865, 1.0, 0.5, 1.0, 0.25, 0.0, 0.4865, 0.0, 0.4865, 0.0, 0.25, 0.0, 0.5, 1.0, 0.4865, 1.0, 0.4865, 1.0, 0.5, 1.0, 0.25, 0.0, 0.4865, 0.0, 0.4865, 0.0, 0.25, 0.0, 0.25, 0.0, 0.4865, 0.0, 0.4865, 0.0, 0.25, 0.0, 0.5, 1.0, 0.4865, 1.0, 0.4865, 1.0, 0.5, 1.0, 0.5, 1.0, 0.4865, 1.0, 0.4865, 1.0, 0.5, 1.0, 0.25, 0.0, 0.4865, 0.0, 0.4865, 0.0, 0.25, 0.0, 0.25, 0.0, 0.4865, 0.0, 0.4865, 0.0, 0.25, 0.0, 0.5, 1.0, 0.4865, 1.0, 0.4865, 1.0, 0.5, 1.0, 0.25, 0.0, 0.4865, 0.0, 0.4865, 0.0, 0.25, 0.0, 0.25, 0.0, 0.4865, 0.0, 0.4865, 0.2519, 0.25, 0.2519, 0.25, 0.75, 0.4865, 0.75, 0.4865, 1.0, 0.25, 1.0, 0.25, 0.3759, 0.4865, 0.3759, 0.4865, 0.5, 0.25, 0.5, 0.25, 0.0, 0.25, 0.2519, 0.4865, 0.2519, 0.4865, 0.0, 0.25, 0.75, 0.25, 1.0, 0.4865, 1.0, 0.4865, 0.75, 0.25, 0.3759, 0.25, 0.5, 0.4865, 0.5, 0.4865, 0.3759, 0.25, 0.75, 0.25, 0.5, 0.25, 0.5, 0.25, 0.75, 0.5145, 0.75, 0.5145, 0.5, 0.5145, 0.5, 0.5145, 0.75, 0.4865, 0.3759, 0.25, 0.3759, 0.25, 0.3759, 0.4865, 0.3759, 0.7479, 0.75, 0.5145, 0.75, 0.5145, 0.75, 0.7479, 0.75, 0.7479, 0.2519, 0.7479, 0.3759, 0.7479, 0.3759, 0.7479, 0.2519, 0.25, 0.75, 0.25, 0.5, 0.25, 0.5, 0.25, 0.75, 0.5145, 0.5, 0.7479, 0.5, 0.7479, 0.5, 0.5145, 0.5, 0.7479, 0.75, 0.5145, 0.75, 0.5145, 0.75, 0.7479, 0.75, 0.25, 0.5, 0.4865, 0.5, 0.4865, 0.5, 0.25, 0.5, 0.4865, 0.3759, 0.25, 0.3759, 0.25, 0.3759, 0.4865, 0.3759, 0.5145, 0.2519, 0.7479, 0.2519, 0.7479, 0.2519, 0.5145, 0.2519, 0.7479, 0.5, 0.7479, 0.75, 0.7479, 0.75, 0.7479, 0.5, 0.4865, 0.5, 0.4865, 0.75, 0.4865, 0.75, 0.4865, 0.5, 0.25, 0.2519, 0.4865, 0.2519, 0.4865, 0.2519, 0.25, 0.2519, 0.5145, 0.75, 0.5145, 0.5, 0.5145, 0.5, 0.5145, 0.75, 0.4865, 0.75, 0.25, 0.75, 0.25, 0.75, 0.4865, 0.75, 0.5145, 0.2519, 0.7479, 0.2519, 0.7479, 0.3759, 0.5145, 0.3759, 0.5145, 0.5, 0.7479, 0.5, 0.7479, 0.75, 0.5145, 0.75, 0.25, 0.5, 0.4865, 0.5, 0.4865, 0.75, 0.25, 0.75, 0.25, 0.2519, 0.4865, 0.2519, 0.4865, 0.3759, 0.25, 0.3759, 0.5145, 0.3759, 0.5145, 0.2519, 0.5145, 0.2519, 0.5145, 0.3759, 0.7479, 0.5, 0.7479, 0.75, 0.7479, 0.75, 0.7479, 0.5, 0.4865, 0.5, 0.4865, 0.75, 0.4865, 0.75, 0.4865, 0.5, 0.4865, 0.75, 0.25, 0.75, 0.25, 0.75, 0.4865, 0.75, 0.25, 0.5, 0.4865, 0.5, 0.4865, 0.5, 0.25, 0.5, 0.4865, 0.2519, 0.4865, 0.3759, 0.4865, 0.3759, 0.4865, 0.2519, 0.5145, 0.5, 0.7479, 0.5, 0.7479, 0.5, 0.5145, 0.5, 0.25, 0.2519, 0.4865, 0.2519, 0.4865, 0.2519, 0.25, 0.2519, 0.5145, 0.2519, 0.7479, 0.2519, 0.7479, 0.2519, 0.5145, 0.2519, 0.25, 0.3759, 0.25, 0.2519, 0.25, 0.2519, 0.25, 0.3759, 0.7479, 0.3759, 0.5145, 0.3759, 0.5145, 0.3759, 0.7479, 0.3759, 0.7479, 0.2519, 0.7479, 0.3759, 0.7479, 0.3759, 0.7479, 0.2519])
me_plane.update()

# ---- objects
ob_plane = bpy.data.objects.new('Plane', me_plane)

# ---- transforms, parenting, visibility, modifiers, constraints
ob_plane.location = (0.0, 0.0, 0.0)
ob_plane.scale = (2.412, 2.412, 2.412)
_m = ob_plane.modifiers.new('Auto Smooth', 'NODES')
_m.node_group = ng_auto_smooth
_gi = [s.identifier for s in ng_auto_smooth.interface.items_tree if s.item_type == 'SOCKET' and s.in_out == 'INPUT']
_m[_gi[1]] = 0.5236  # Angle

# ---- collection membership
col_collection.objects.link(ob_plane)

# ---- scene / render settings (as saved in the file)
scene.frame_start = 1; scene.frame_end = 250; scene.frame_set(1)
scene.render.engine = 'BLENDER_EEVEE_NEXT'
scene.cycles.sampling_pattern = 'TABULATED_SOBOL'
scene.cycles.use_light_tree = False
scene.view_settings.view_transform = 'Filmic'
bpy.context.view_layer.update()

# ---- added for rendering (the .blend has no active camera and no usable light): camera, sun
cam_auto = bpy.data.cameras.new('AutoCamera')
cam_auto.lens = 50.0
cam_auto.sensor_width = 36.0
cam_auto.clip_end = 1000.0
ob_auto_camera = bpy.data.objects.new('AutoCamera', cam_auto)
scene.collection.objects.link(ob_auto_camera)
ob_auto_camera.location = (13.1008, -14.2573, 11.5944)
ob_auto_camera.rotation_euler = (1.09748, -7.21219e-08, 0.694738)
scene.camera = ob_auto_camera
light_auto_sun = bpy.data.lights.new('AutoSun', 'SUN')
light_auto_sun.energy = 3.0
light_auto_sun.angle = 0.0523599
ob_auto_sun = bpy.data.objects.new('AutoSun', light_auto_sun)
scene.collection.objects.link(ob_auto_sun)
ob_auto_sun.rotation_euler = (0.872665, 0.174533, 0.523599)
bpy.context.view_layer.update()
